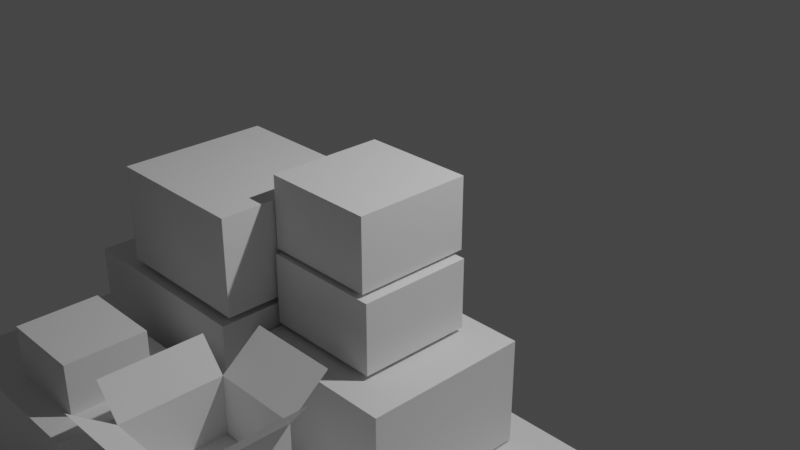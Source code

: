 # Source: II_Work_environment.blend  (saved by Blender 3.4.6; exported with 4.5.12 LTS)
import bpy
from mathutils import Matrix  # noqa: F401  (used for matrix-valued properties, if any)

bpy.ops.wm.read_factory_settings(use_empty=True)
scene = bpy.context.scene
scene.name = 'Scene'

# ---- collections
col_collection = bpy.data.collections.new('Collection'); scene.collection.children.link(col_collection)
col_my_new_collection = bpy.data.collections.new('my new collection '); scene.collection.children.link(col_my_new_collection)

# ---- world
world_world = bpy.data.worlds.new('World'); scene.world = world_world
world_world.use_nodes = True; world_world.node_tree.nodes.clear()
_N = world_world.node_tree.nodes; _L = world_world.node_tree.links
n0 = _N.new('ShaderNodeOutputWorld'); n0.name = 'World Output'; n0.location = (300, 300)
n1 = _N.new('ShaderNodeBackground'); n1.name = 'Background'; n1.location = (10, 300)
n1.inputs[0].default_value = (0.05088, 0.05088, 0.05088, 1.0)
_L.new(n1.outputs[0], n0.inputs[0])
n0.is_active_output = True
world_world.color = (0.05088, 0.05088, 0.05088)
world_world.use_sun_shadow = False
world_world.sun_shadow_jitter_overblur = 0.0

# ---- cameras
cam_camera = bpy.data.cameras.new('Camera')
cam_camera.clip_end = 100.0
cam_camera.ortho_scale = 7.314

# ---- lights
light_light = bpy.data.lights.new('Light', 'POINT')
light_light.transmission_factor = 0.0
light_light.energy = 1000.0
light_light.shadow_soft_size = 0.1
light_light.shadow_maximum_resolution = 0.006
light_light.use_absolute_resolution = True

# ---- meshes
me_cube_003 = bpy.data.meshes.new('Cube.003')
me_cube_003.from_pydata([(-0.5263, -0.06277, -0.3283), (-0.5263, -0.06277, 0.3283), (-0.5263, 0.06277, -0.3283), (-0.5263, 0.06277, 0.3283), (0.5263, -0.06277, -0.3283), (0.5263, -0.06277, 0.3283), (0.5263, 0.06277, -0.3283), (0.5263, 0.06277, 0.3283)], [], [(0, 1, 3, 2), (2, 3, 7, 6), (6, 7, 5, 4), (4, 5, 1, 0), (2, 6, 4, 0), (7, 3, 1, 5)])
_uv = me_cube_003.uv_layers.new(name='UVMap')
_uv.uv.foreach_set('vector', [0.375, 0.0, 0.625, 0.0, 0.625, 0.25, 0.375, 0.25, 0.375, 0.25, 0.625, 0.25, 0.625, 0.5, 0.375, 0.5, 0.375, 0.5, 0.625, 0.5, 0.625, 0.75, 0.375, 0.75, 0.375, 0.75, 0.625, 0.75, 0.625, 1.0, 0.375, 1.0, 0.125, 0.5, 0.375, 0.5, 0.375, 0.75, 0.125, 0.75, 0.625, 0.5, 0.875, 0.5, 0.875, 0.75, 0.625, 0.75])
me_cube_003.update()
me_cube_004 = bpy.data.meshes.new('Cube.004')
me_cube_004.from_pydata([(-0.4538, -0.0338, -0.3042), (-0.4538, -0.0338, 0.3042), (-0.4538, 0.0338, -0.3042), (-0.4538, 0.0338, 0.3042), (0.4538, -0.0338, -0.3042), (0.4538, -0.0338, 0.3042), (0.4538, 0.0338, -0.3042), (0.4538, 0.0338, 0.3042), (0.4538, -0.0338, -0.3042), (0.4538, 0.0338, -0.3042), (0.7088, -0.0338, -0.6104), (0.7088, 0.0338, -0.6104), (-0.706, -0.0338, -0.6062), (-0.706, 0.0338, -0.6062), (-0.706, -0.0338, -0.6062), (-0.706, 0.0338, -0.6062), (-0.4538, -0.06094, -0.6288), (0.4538, -0.06094, -0.6288), (0.4538, 0.0338, -0.3042), (-0.4538, 0.0338, -0.3042), (0.4538, 0.06133, -0.6178), (-0.4538, 0.06133, -0.6178)], [], [(0, 1, 3, 2), (2, 3, 7, 6), (6, 7, 5, 4), (4, 5, 1, 0), (7, 3, 1, 5), (6, 4, 8, 9), (9, 8, 10, 11), (0, 2, 13, 12), (12, 13, 15, 14), (4, 0, 16, 17), (2, 6, 18, 19), (19, 18, 20, 21)])
_uv = me_cube_004.uv_layers.new(name='UVMap')
_uv.uv.foreach_set('vector', [0.375, 0.0, 0.625, 0.0, 0.625, 0.25, 0.375, 0.25, 0.375, 0.25, 0.625, 0.25, 0.625, 0.5, 0.375, 0.5, 0.375, 0.5, 0.625, 0.5, 0.625, 0.75, 0.375, 0.75, 0.375, 0.75, 0.625, 0.75, 0.625, 1.0, 0.375, 1.0, 0.625, 0.5, 0.875, 0.5, 0.875, 0.75, 0.625, 0.75, 0.375, 0.5, 0.375, 0.75, 0.375, 0.75, 0.375, 0.5, 0.375, 0.5, 0.375, 0.75, 0.375, 0.75, 0.375, 0.5, 0.375, 0.0, 0.375, 0.25, 0.375, 0.25, 0.375, 0.0, 0.375, 0.0, 0.375, 0.25, 0.375, 0.25, 0.375, 0.0, 0.375, 0.75, 0.375, 1.0, 0.375, 1.0, 0.375, 0.75, 0.375, 0.25, 0.375, 0.5, 0.375, 0.5, 0.375, 0.25, 0.375, 0.25, 0.375, 0.5, 0.375, 0.5, 0.375, 0.25])
me_cube_004.update()
me_cube_005 = bpy.data.meshes.new('Cube.005')
me_cube_005.from_pydata([(-0.7194, -0.009656, -0.4732), (-0.7194, -0.009656, 0.4732), (-0.7194, 0.009656, -0.4732), (-0.7194, 0.009656, 0.4732), (0.7194, -0.009656, -0.4732), (0.7194, -0.009656, 0.4732), (0.7194, 0.009656, -0.4732), (0.7194, 0.009656, 0.4732)], [], [(0, 1, 3, 2), (2, 3, 7, 6), (6, 7, 5, 4), (4, 5, 1, 0), (2, 6, 4, 0), (7, 3, 1, 5)])
_uv = me_cube_005.uv_layers.new(name='UVMap')
_uv.uv.foreach_set('vector', [0.375, 0.0, 0.625, 0.0, 0.625, 0.25, 0.375, 0.25, 0.375, 0.25, 0.625, 0.25, 0.625, 0.5, 0.375, 0.5, 0.375, 0.5, 0.625, 0.5, 0.625, 0.75, 0.375, 0.75, 0.375, 0.75, 0.625, 0.75, 0.625, 1.0, 0.375, 1.0, 0.125, 0.5, 0.375, 0.5, 0.375, 0.75, 0.125, 0.75, 0.625, 0.5, 0.875, 0.5, 0.875, 0.75, 0.625, 0.75])
me_cube_005.update()
me_cube_006 = bpy.data.meshes.new('Cube.006')
me_cube_006.from_pydata([(-0.4201, -0.1448, -0.2607), (-0.4201, -0.1448, 0.2607), (-0.4201, 0.1448, -0.2607), (-0.4201, 0.1448, 0.2607), (0.4201, -0.1448, -0.2607), (0.4201, -0.1448, 0.2607), (0.4201, 0.1448, -0.2607), (0.4201, 0.1448, 0.2607)], [], [(0, 1, 3, 2), (2, 3, 7, 6), (6, 7, 5, 4), (4, 5, 1, 0), (2, 6, 4, 0), (7, 3, 1, 5)])
_uv = me_cube_006.uv_layers.new(name='UVMap')
_uv.uv.foreach_set('vector', [0.375, 0.0, 0.625, 0.0, 0.625, 0.25, 0.375, 0.25, 0.375, 0.25, 0.625, 0.25, 0.625, 0.5, 0.375, 0.5, 0.375, 0.5, 0.625, 0.5, 0.625, 0.75, 0.375, 0.75, 0.375, 0.75, 0.625, 0.75, 0.625, 1.0, 0.375, 1.0, 0.125, 0.5, 0.375, 0.5, 0.375, 0.75, 0.125, 0.75, 0.625, 0.5, 0.875, 0.5, 0.875, 0.75, 0.625, 0.75])
me_cube_006.update()
me_cube_007 = bpy.data.meshes.new('Cube.007')
me_cube_007.from_pydata([(-1.024, -0.4249, -0.6421), (-1.024, -0.4249, 0.6421), (-1.024, 0.4249, -0.6421), (-1.024, 0.4249, 0.6421), (1.024, -0.4249, -0.6421), (1.024, -0.4249, 0.6421), (1.024, 0.4249, -0.6421), (1.024, 0.4249, 0.6421)], [], [(0, 1, 3, 2), (2, 3, 7, 6), (6, 7, 5, 4), (4, 5, 1, 0), (2, 6, 4, 0), (7, 3, 1, 5)])
_uv = me_cube_007.uv_layers.new(name='UVMap')
_uv.uv.foreach_set('vector', [0.375, 0.0, 0.625, 0.0, 0.625, 0.25, 0.375, 0.25, 0.375, 0.25, 0.625, 0.25, 0.625, 0.5, 0.375, 0.5, 0.375, 0.5, 0.625, 0.5, 0.625, 0.75, 0.375, 0.75, 0.375, 0.75, 0.625, 0.75, 0.625, 1.0, 0.375, 1.0, 0.125, 0.5, 0.375, 0.5, 0.375, 0.75, 0.125, 0.75, 0.625, 0.5, 0.875, 0.5, 0.875, 0.75, 0.625, 0.75])
me_cube_007.update()
me_cube_008 = bpy.data.meshes.new('Cube.008')
me_cube_008.from_pydata([(-0.7677, -0.06277, -0.4925), (-0.7677, -0.06277, 0.4925), (-0.7677, 0.06277, -0.4925), (-0.7677, 0.06277, 0.4925), (0.7677, -0.06277, -0.4925), (0.7677, -0.06277, 0.4925), (0.7677, 0.06277, -0.4925), (0.7677, 0.06277, 0.4925)], [], [(0, 1, 3, 2), (2, 3, 7, 6), (6, 7, 5, 4), (4, 5, 1, 0), (2, 6, 4, 0), (7, 3, 1, 5)])
_uv = me_cube_008.uv_layers.new(name='UVMap')
_uv.uv.foreach_set('vector', [0.375, 0.0, 0.625, 0.0, 0.625, 0.25, 0.375, 0.25, 0.375, 0.25, 0.625, 0.25, 0.625, 0.5, 0.375, 0.5, 0.375, 0.5, 0.625, 0.5, 0.625, 0.75, 0.375, 0.75, 0.375, 0.75, 0.625, 0.75, 0.625, 1.0, 0.375, 1.0, 0.125, 0.5, 0.375, 0.5, 0.375, 0.75, 0.125, 0.75, 0.625, 0.5, 0.875, 0.5, 0.875, 0.75, 0.625, 0.75])
me_cube_008.update()
me_cube_009 = bpy.data.meshes.new('Cube.009')
me_cube_009.from_pydata([(-0.5746, -0.3428, -0.3621), (-0.5746, -0.3428, 0.3621), (-0.5746, 0.3428, -0.3621), (-0.5746, 0.3428, 0.3621), (0.5746, -0.3428, -0.3621), (0.5746, -0.3428, 0.3621), (0.5746, 0.3428, -0.3621), (0.5746, 0.3428, 0.3621)], [], [(0, 1, 3, 2), (2, 3, 7, 6), (6, 7, 5, 4), (4, 5, 1, 0), (2, 6, 4, 0), (7, 3, 1, 5)])
_uv = me_cube_009.uv_layers.new(name='UVMap')
_uv.uv.foreach_set('vector', [0.375, 0.0, 0.625, 0.0, 0.625, 0.25, 0.375, 0.25, 0.375, 0.25, 0.625, 0.25, 0.625, 0.5, 0.375, 0.5, 0.375, 0.5, 0.625, 0.5, 0.625, 0.75, 0.375, 0.75, 0.375, 0.75, 0.625, 0.75, 0.625, 1.0, 0.375, 1.0, 0.125, 0.5, 0.375, 0.5, 0.375, 0.75, 0.125, 0.75, 0.625, 0.5, 0.875, 0.5, 0.875, 0.75, 0.625, 0.75])
me_cube_009.update()
me_cube_010 = bpy.data.meshes.new('Cube.010')
me_cube_010.from_pydata([(-0.6083, -0.3331, -0.3573), (-0.6083, -0.3331, 0.3573), (-0.6083, 0.3331, -0.3573), (-0.6083, 0.3331, 0.3573), (0.6083, -0.3331, -0.3573), (0.6083, -0.3331, 0.3573), (0.6083, 0.3331, -0.3573), (0.6083, 0.3331, 0.3573)], [], [(0, 1, 3, 2), (2, 3, 7, 6), (6, 7, 5, 4), (4, 5, 1, 0), (2, 6, 4, 0), (7, 3, 1, 5)])
_uv = me_cube_010.uv_layers.new(name='UVMap')
_uv.uv.foreach_set('vector', [0.375, 0.0, 0.625, 0.0, 0.625, 0.25, 0.375, 0.25, 0.375, 0.25, 0.625, 0.25, 0.625, 0.5, 0.375, 0.5, 0.375, 0.5, 0.625, 0.5, 0.625, 0.75, 0.375, 0.75, 0.375, 0.75, 0.625, 0.75, 0.625, 1.0, 0.375, 1.0, 0.125, 0.5, 0.375, 0.5, 0.375, 0.75, 0.125, 0.75, 0.625, 0.5, 0.875, 0.5, 0.875, 0.75, 0.625, 0.75])
me_cube_010.update()
me_cube_011 = bpy.data.meshes.new('Cube.011')
me_cube_011.from_pydata([(-0.8353, -0.4538, -0.5504), (-0.8353, -0.4538, 0.5504), (-0.8353, 0.4538, -0.5504), (-0.8353, 0.4538, 0.5504), (0.8353, -0.4538, -0.5504), (0.8353, -0.4538, 0.5504), (0.8353, 0.4538, -0.5504), (0.8353, 0.4538, 0.5504)], [], [(0, 1, 3, 2), (2, 3, 7, 6), (6, 7, 5, 4), (4, 5, 1, 0), (2, 6, 4, 0), (7, 3, 1, 5)])
_uv = me_cube_011.uv_layers.new(name='UVMap')
_uv.uv.foreach_set('vector', [0.375, 0.0, 0.625, 0.0, 0.625, 0.25, 0.375, 0.25, 0.375, 0.25, 0.625, 0.25, 0.625, 0.5, 0.375, 0.5, 0.375, 0.5, 0.625, 0.5, 0.625, 0.75, 0.375, 0.75, 0.375, 0.75, 0.625, 0.75, 0.625, 1.0, 0.375, 1.0, 0.125, 0.5, 0.375, 0.5, 0.375, 0.75, 0.125, 0.75, 0.625, 0.5, 0.875, 0.5, 0.875, 0.75, 0.625, 0.75])
me_cube_011.update()
me_plane = bpy.data.meshes.new('Plane')
me_plane.from_pydata([(-1.0, -1.0, 0.0), (1.0, -1.0, 0.0), (-1.0, 1.0, 0.0), (1.0, 1.0, 0.0)], [], [(0, 1, 3, 2)])
_uv = me_plane.uv_layers.new(name='UVMap')
_uv.uv.foreach_set('vector', [0.0, 0.0, 1.0, 0.0, 1.0, 1.0, 0.0, 1.0])
me_plane.update()
me_cube_012 = bpy.data.meshes.new('Cube.012')
me_cube_012.from_pydata([(-0.4538, -0.0338, -0.3042), (-0.4538, -0.0338, 0.3042), (-0.4538, 0.0338, -0.3042), (-0.4538, 0.0338, 0.3042), (0.4538, -0.0338, -0.3042), (0.4538, -0.0338, 0.3042), (0.4538, 0.0338, -0.3042), (0.4538, 0.0338, 0.3042), (0.4538, -0.0338, -0.3042), (0.4538, 0.0338, -0.3042), (0.7088, -0.0338, -0.6104), (0.7088, 0.0338, -0.6104), (-0.706, -0.0338, -0.6062), (-0.706, 0.0338, -0.6062), (-0.706, -0.0338, -0.6062), (-0.706, 0.0338, -0.6062), (-0.4538, -0.06094, -0.6288), (0.4538, -0.06094, -0.6288), (0.4538, 0.0338, -0.3042), (-0.4538, 0.0338, -0.3042), (0.4538, 0.06133, -0.6178), (-0.4538, 0.06133, -0.6178)], [], [(0, 1, 3, 2), (2, 3, 7, 6), (6, 7, 5, 4), (4, 5, 1, 0), (7, 3, 1, 5), (6, 4, 8, 9), (9, 8, 10, 11), (0, 2, 13, 12), (12, 13, 15, 14), (4, 0, 16, 17), (2, 6, 18, 19), (19, 18, 20, 21)])
_uv = me_cube_012.uv_layers.new(name='UVMap')
_uv.uv.foreach_set('vector', [0.375, 0.0, 0.625, 0.0, 0.625, 0.25, 0.375, 0.25, 0.375, 0.25, 0.625, 0.25, 0.625, 0.5, 0.375, 0.5, 0.375, 0.5, 0.625, 0.5, 0.625, 0.75, 0.375, 0.75, 0.375, 0.75, 0.625, 0.75, 0.625, 1.0, 0.375, 1.0, 0.625, 0.5, 0.875, 0.5, 0.875, 0.75, 0.625, 0.75, 0.375, 0.5, 0.375, 0.75, 0.375, 0.75, 0.375, 0.5, 0.375, 0.5, 0.375, 0.75, 0.375, 0.75, 0.375, 0.5, 0.375, 0.0, 0.375, 0.25, 0.375, 0.25, 0.375, 0.0, 0.375, 0.0, 0.375, 0.25, 0.375, 0.25, 0.375, 0.0, 0.375, 0.75, 0.375, 1.0, 0.375, 1.0, 0.375, 0.75, 0.375, 0.25, 0.375, 0.5, 0.375, 0.5, 0.375, 0.25, 0.375, 0.25, 0.375, 0.5, 0.375, 0.5, 0.375, 0.25])
me_cube_012.update()

# ---- objects
ob_light = bpy.data.objects.new('Light', light_light)
ob_camera = bpy.data.objects.new('Camera', cam_camera)
ob_fond = bpy.data.objects.new('fond', None)
ob_cube_001 = bpy.data.objects.new('Cube.001', me_cube_003)
ob_cube_002 = bpy.data.objects.new('Cube.002', me_cube_004)
ob_cube = bpy.data.objects.new('Cube', me_cube_005)
ob_cube_003 = bpy.data.objects.new('Cube.003', me_cube_006)
ob_cube_004 = bpy.data.objects.new('Cube.004', me_cube_007)
ob_cube_005 = bpy.data.objects.new('Cube.005', me_cube_008)
ob_cube_006 = bpy.data.objects.new('Cube.006', me_cube_009)
ob_cube_007 = bpy.data.objects.new('Cube.007', me_cube_010)
ob_cube_008 = bpy.data.objects.new('Cube.008', me_cube_011)
ob_plane = bpy.data.objects.new('Plane', me_plane)
ob_cube_009 = bpy.data.objects.new('Cube.009', me_cube_012)

# ---- transforms, parenting, visibility, modifiers, constraints
ob_light.location = (4.076, 1.005, 5.904)
ob_light.rotation_euler = (0.6503, 0.05522, 1.866)
ob_light.lock_rotations_4d = False
ob_light.empty_display_type = 'ARROWS'
ob_light.color = (0.0, 0.0, 0.0, 0.0)
ob_light.lineart.crease_threshold = 0.0
ob_camera.location = (7.359, -6.926, 4.958)
ob_camera.rotation_euler = (1.109, 0.0, 0.8149)
ob_camera.lock_rotations_4d = False
ob_camera.empty_display_type = 'ARROWS'
ob_camera.color = (0.0, 0.0, 0.0, 0.0)
ob_camera.display_type = 'WIRE'
ob_camera.lineart.crease_threshold = 0.0
ob_fond.location = (0.0, 0.0, 0.0)
ob_fond.rotation_euler = (1.571, 0.0, 0.0)
ob_fond.empty_display_type = 'IMAGE'
ob_fond.empty_display_size = 5.0
ob_fond.hide_select = True
ob_cube_001.location = (1.158, -3.189, -1.249)
ob_cube_001.scale = (1.0, 7.966, 1.0)
ob_cube_002.location = (1.134, -3.171, -0.6271)
ob_cube_002.rotation_euler = (-3.142, -0.0, 0.0)
ob_cube_002.scale = (1.0, 14.79, 1.0)
ob_cube.location = (-0.5508, -3.243, -1.123)
ob_cube.scale = (1.0, 73.49, 1.0)
ob_cube_003.location = (-0.5218, -3.295, -0.4001)
ob_cube_003.rotation_euler = (-3.142, -0.0, 0.0)
ob_cube_003.scale = (1.0, 2.726, 1.0)
ob_cube_004.location = (-0.8743, -1.266, -0.8878)
ob_cube_004.rotation_euler = (-3.142, -0.0, 0.0)
ob_cube_004.scale = (1.0, 2.412, 1.0)
ob_cube_005.location = (-0.6184, -1.452, 0.3048)
ob_cube_005.rotation_euler = (-3.142, -0.0, 0.0)
ob_cube_005.scale = (1.0, 12.15, 1.0)
ob_cube_006.location = (0.7432, -1.067, 0.6845)
ob_cube_006.rotation_euler = (-3.142, -0.0, 0.0)
ob_cube_006.scale = (1.0, 1.729, 1.0)
ob_cube_007.location = (0.7963, -1.113, -0.07183)
ob_cube_007.rotation_euler = (-3.142, -0.0, 0.0)
ob_cube_007.scale = (1.0, 1.75, 1.0)
ob_cube_008.location = (1.014, -1.149, -1.028)
ob_cube_008.rotation_euler = (-3.142, -0.0, 0.0)
ob_cube_008.scale = (1.0, 1.881, 1.0)
ob_plane.location = (0.0, -2.66, -1.6)
ob_plane.scale = (3.26, 2.72, 1.0)
ob_cube_009.location = (0.1793, -4.838, -1.419)
ob_cube_009.rotation_euler = (-3.142, -0.0, -0.6354)
ob_cube_009.scale = (0.6024, 8.912, 0.6024)

# ---- collection membership
col_collection.objects.link(ob_light)
col_collection.objects.link(ob_camera)
col_my_new_collection.objects.link(ob_fond)
col_my_new_collection.objects.link(ob_cube_001)
col_my_new_collection.objects.link(ob_cube_002)
col_my_new_collection.objects.link(ob_cube)
col_my_new_collection.objects.link(ob_cube_003)
col_my_new_collection.objects.link(ob_cube_004)
col_my_new_collection.objects.link(ob_cube_005)
col_my_new_collection.objects.link(ob_cube_006)
col_my_new_collection.objects.link(ob_cube_007)
col_my_new_collection.objects.link(ob_cube_008)
col_my_new_collection.objects.link(ob_plane)
col_my_new_collection.objects.link(ob_cube_009)

# ---- scene / render settings (as saved in the file)
scene.camera = ob_camera
scene.frame_start = 1; scene.frame_end = 250; scene.frame_set(1)
scene.render.engine = 'BLENDER_EEVEE_NEXT'
scene.cycles.sampling_pattern = 'TABULATED_SOBOL'
scene.cycles.use_light_tree = False
scene.view_settings.view_transform = 'Filmic'
bpy.context.view_layer.update()
